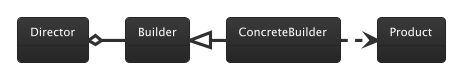

The diagram above was rendered by PlantUML. Its source (embedded in the PNG):
@startuml Structure
!theme black-knight
object Director
object Builder
object ConcreteBuilder
object Product

Director o- Builder
Builder <|- ConcreteBuilder
ConcreteBuilder .> Product

@enduml